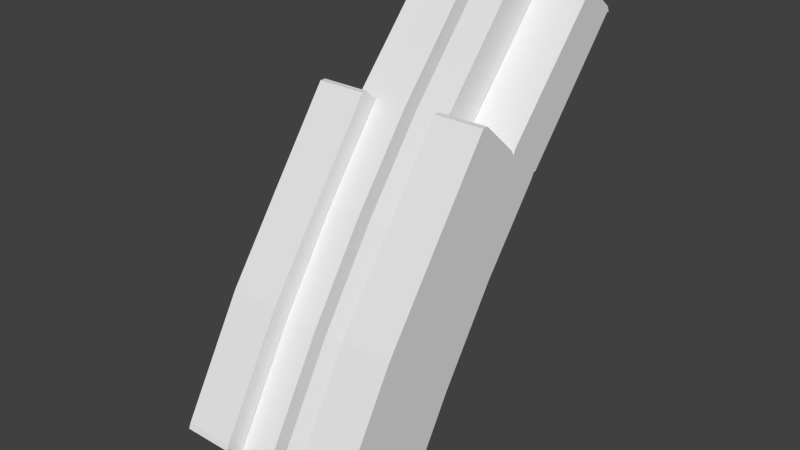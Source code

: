 # Source: neck.001.blend  (saved by Blender 2.80.75; exported with 4.5.12 LTS)
import bpy
from mathutils import Matrix  # noqa: F401  (used for matrix-valued properties, if any)

bpy.ops.wm.read_factory_settings(use_empty=True)
scene = bpy.context.scene
scene.name = 'Scene'

# ---- collections
col_collection_1 = bpy.data.collections.new('Collection 1'); scene.collection.children.link(col_collection_1)

# ---- world
world_world = bpy.data.worlds.new('World'); scene.world = world_world
world_world.color = (0.05088, 0.05088, 0.05088)
world_world.use_sun_shadow = False
world_world.sun_shadow_jitter_overblur = 0.0
world_world.cycles.sampling_method = 'MANUAL'
world_world.cycles.sample_map_resolution = 256

# ---- meshes
me_neck_001 = bpy.data.meshes.new('neck.001')
me_neck_001.from_pydata([(-0.94, 140.8, 5.472), (-1.716, 140.8, 5.472), (-1.716, 138.7, 7.366), (-0.94, 138.7, 7.366), (-0.94, 134.3, 11.58), (-0.94, 136.3, 10.41), (-1.716, 136.3, 10.41), (-1.716, 134.3, 11.58), (-0.94, 139.3, 8.248), (-0.94, 139.3, 8.196), (-1.716, 139.3, 8.196), (-1.716, 139.3, 8.248), (-1.786, 140.8, 5.425), (-1.786, 140.3, 4.907), (-1.786, 138.2, 6.802), (-1.786, 138.6, 7.32), (-1.786, 138.5, 7.42), (-1.786, 138.6, 7.369), (-1.786, 138.1, 6.851), (-1.786, 138.1, 6.902), (-1.786, 133.5, 10.75), (-1.786, 135.5, 9.577), (-1.786, 135.1, 9.06), (-1.786, 133.1, 10.23), (-0.94, 133.5, 10.79), (-1.716, 133.5, 10.79), (-1.716, 133.0, 10.28), (-0.94, 133.0, 10.28), (-0.2526, 133.1, 10.23), (-0.2526, 134.0, 11.28), (-0.2526, 133.9, 11.32), (-0.2526, 133.0, 10.27), (-0.2526, 136.6, 7.985), (-0.2526, 137.6, 9.034), (-0.2526, 136.0, 10.1), (-0.2526, 135.1, 9.055), (-0.2526, 141.2, 5.962), (-0.2526, 139.1, 7.895), (-0.2526, 138.1, 6.846), (-0.2526, 140.3, 4.913), (-1.716, 140.8, 5.376), (-0.94, 140.8, 5.376), (-0.94, 140.4, 4.858), (-1.716, 140.4, 4.858), (-1.716, 139.3, 8.137), (-0.94, 139.3, 8.137), (-0.94, 138.7, 7.475), (-1.716, 138.7, 7.475), (-1.786, 139.2, 8.188), (-1.786, 139.3, 8.137), (-1.786, 138.7, 7.475), (-1.786, 138.6, 7.526), (-1.786, 134.2, 11.52), (-1.786, 136.2, 10.35), (-1.786, 135.6, 9.683), (-1.786, 133.6, 10.86), (-0.94, 134.2, 11.56), (-1.716, 134.2, 11.56), (-1.716, 133.6, 10.9), (-0.94, 133.6, 10.9), (-0.8703, 133.6, 10.86), (-0.8703, 134.2, 11.52), (-0.8703, 134.2, 11.56), (-0.8703, 133.6, 10.9), (-0.8703, 137.2, 8.613), (-0.8703, 137.8, 9.276), (-0.8703, 136.2, 10.35), (-0.8703, 135.6, 9.683), (-0.94, 137.8, 9.335), (-1.716, 137.8, 9.335), (-1.786, 137.1, 8.507), (-1.786, 136.6, 7.99), (-1.786, 137.8, 9.276), (-1.786, 137.2, 8.613), (-0.8703, 138.6, 7.526), (-0.8703, 139.2, 8.188), (-0.8241, 133.0, 10.19), (-0.8241, 135.0, 9.013), (-0.292, 135.0, 9.013), (-0.292, 133.0, 10.19), (-0.8241, 136.6, 7.943), (-0.292, 136.6, 7.943), (-0.8241, 140.3, 4.872), (-0.8241, 140.3, 4.812), (-0.292, 140.3, 4.812), (-0.292, 140.3, 4.872), (-0.8241, 134.0, 11.32), (-0.8241, 134.0, 11.36), (-0.292, 134.0, 11.36), (-0.292, 134.0, 11.32), (-0.8241, 137.6, 9.075), (-0.8241, 136.0, 10.15), (-0.292, 136.0, 10.15), (-0.292, 137.6, 9.075), (-0.8241, 141.3, 6.004), (-0.8241, 139.1, 7.937), (-0.292, 139.1, 7.937), (-0.292, 141.3, 6.004), (-0.8241, 140.4, 4.853), (-0.8241, 141.3, 5.902), (-0.292, 141.3, 5.902), (-0.292, 140.4, 4.853), (-0.8241, 133.9, 11.32), (-0.8241, 133.0, 10.27), (-0.292, 133.0, 10.27), (-0.292, 133.9, 11.32), (-0.8241, 138.1, 6.805), (-0.292, 138.1, 6.805), (-0.8636, 138.1, 6.846), (-0.8636, 136.6, 7.985), (-0.8636, 137.6, 9.034), (-0.8636, 139.1, 7.895), (-0.8636, 133.1, 10.23), (-0.8636, 133.0, 10.27), (-0.8636, 133.9, 11.32), (-0.8636, 134.0, 11.28), (-0.8636, 136.0, 10.1), (-0.8636, 135.1, 9.055), (-0.8636, 141.2, 5.962), (-0.8636, 140.3, 4.913), (-0.94, 133.0, 10.19), (-0.94, 133.0, 10.23), (-1.716, 133.0, 10.23), (-1.716, 133.0, 10.19), (-0.94, 138.0, 6.856), (-0.94, 136.6, 7.943), (-1.716, 136.6, 7.943), (-1.716, 138.0, 6.856), (-0.94, 138.1, 6.755), (-1.716, 138.1, 6.755), (-1.716, 140.3, 4.861), (-0.94, 140.3, 4.861), (-0.94, 135.0, 9.013), (-1.716, 135.0, 9.013), (-0.8703, 136.6, 7.99), (-0.8703, 137.1, 8.507), (-0.8703, 135.5, 9.577), (-0.8703, 135.1, 9.06), (-0.8703, 138.6, 7.32), (-0.8703, 138.2, 6.802), (-0.8703, 140.3, 4.907), (-0.8703, 140.8, 5.425), (-0.8703, 133.5, 10.79), (-0.8703, 133.0, 10.28), (-0.8703, 133.1, 10.23), (-0.8703, 133.5, 10.75), (-0.8703, 138.1, 6.902), (-0.8703, 138.5, 7.42), (-0.94, 134.2, 11.62), (-1.716, 134.2, 11.62), (-1.786, 133.5, 10.79), (-1.786, 133.0, 10.28), (-1.786, 134.2, 11.56), (-1.786, 133.6, 10.9), (-0.8703, 138.7, 7.475), (-0.8703, 139.3, 8.137), (-0.94, 138.1, 6.805), (-1.716, 138.1, 6.805), (-0.8703, 138.1, 6.851), (-0.8703, 138.6, 7.369), (-0.8703, 140.8, 5.472), (-0.8703, 138.7, 7.366), (-1.786, 138.7, 7.366), (-1.786, 140.8, 5.472), (-0.8703, 134.3, 11.58), (-0.8703, 136.3, 10.41), (-1.786, 136.3, 10.41), (-1.786, 134.3, 11.58), (-0.8703, 139.3, 8.248), (-0.8703, 139.3, 8.196), (-1.786, 139.3, 8.196), (-1.786, 139.3, 8.248), (-1.786, 140.8, 5.376), (-1.786, 140.4, 4.858), (-0.8703, 140.4, 4.858), (-0.8703, 140.8, 5.376), (-0.8703, 137.8, 9.335), (-1.786, 137.8, 9.335), (-0.8703, 133.0, 10.19), (-0.8703, 133.0, 10.23), (-1.786, 133.0, 10.23), (-1.786, 133.0, 10.19), (-0.8703, 138.0, 6.856), (-0.8703, 136.6, 7.943), (-1.786, 136.6, 7.943), (-1.786, 138.0, 6.856), (-0.8703, 138.1, 6.755), (-0.8703, 140.3, 4.861), (-1.786, 140.3, 4.861), (-1.786, 138.1, 6.755), (-0.8703, 135.0, 9.013), (-1.786, 135.0, 9.013), (-0.8703, 134.2, 11.62), (-1.786, 134.2, 11.62), (-0.8703, 138.1, 6.805), (-1.786, 138.1, 6.805), (-0.94, 138.6, 7.415), (-1.716, 138.6, 7.415), (-1.786, 138.6, 7.415), (-1.786, 138.6, 7.467), (-1.786, 135.6, 9.624), (-1.786, 133.6, 10.8), (-1.716, 133.5, 10.84), (-0.94, 133.5, 10.84), (-0.8703, 133.5, 10.84), (-0.8703, 133.6, 10.8), (-0.8703, 135.6, 9.624), (-0.8703, 137.1, 8.554), (-1.786, 137.1, 8.554), (-0.8703, 138.6, 7.467), (-1.786, 133.5, 10.84), (-0.8703, 138.6, 7.415), (-1.716, 140.9, 5.422), (-0.94, 140.9, 5.422), (-0.94, 140.3, 4.812), (-1.716, 140.3, 4.812), (-1.786, 140.9, 5.422), (-1.786, 140.3, 4.812), (-0.8703, 140.3, 4.812), (-0.8703, 140.9, 5.422), (-0.2526, 141.3, 5.902), (-0.2526, 140.4, 4.853), (-0.8241, 141.3, 5.944), (-0.292, 141.3, 5.944), (-0.8636, 140.4, 4.853), (-0.8636, 141.3, 5.902), (-0.8241, 133.0, 10.23), (-0.292, 133.0, 10.23), (-0.2526, 134.0, 11.32), (-0.2526, 134.0, 11.36), (-0.2526, 133.0, 10.23), (-0.2526, 133.0, 10.19), (-0.2526, 137.6, 9.075), (-0.2526, 136.0, 10.15), (-0.2526, 135.0, 9.013), (-0.2526, 136.6, 7.943), (-0.2526, 141.3, 6.004), (-0.2526, 139.1, 7.937), (-0.2526, 138.1, 6.805), (-0.2526, 140.3, 4.872), (-0.8636, 138.1, 6.805), (-0.8636, 136.6, 7.943), (-0.8636, 137.6, 9.075), (-0.8636, 139.1, 7.937), (-0.8636, 133.0, 10.19), (-0.8636, 133.0, 10.23), (-0.8636, 134.0, 11.36), (-0.8636, 134.0, 11.32), (-0.8636, 136.0, 10.15), (-0.8636, 135.0, 9.013), (-0.8636, 141.3, 6.004), (-0.8636, 140.3, 4.872), (-0.2526, 141.3, 5.944), (-0.2526, 140.3, 4.812), (-0.8636, 140.3, 4.812), (-0.8636, 141.3, 5.944), (0.6646, 140.8, 5.472), (0.6646, 138.7, 7.366), (1.44, 138.7, 7.366), (1.44, 140.8, 5.472), (0.6646, 134.3, 11.58), (1.44, 134.3, 11.58), (1.44, 136.3, 10.41), (0.6646, 136.3, 10.41), (0.6646, 139.3, 8.248), (1.44, 139.3, 8.248), (1.44, 139.3, 8.196), (0.6646, 139.3, 8.196), (1.51, 140.8, 5.425), (1.51, 138.6, 7.32), (1.51, 138.2, 6.802), (1.51, 140.3, 4.907), (1.51, 138.5, 7.42), (1.51, 138.1, 6.902), (1.51, 138.1, 6.851), (1.51, 138.6, 7.369), (1.51, 133.5, 10.75), (1.51, 133.1, 10.23), (1.51, 135.1, 9.06), (1.51, 135.5, 9.577), (0.6646, 133.5, 10.79), (0.6646, 133.0, 10.28), (1.44, 133.0, 10.28), (1.44, 133.5, 10.79), (-0.02279, 133.1, 10.23), (-0.02279, 133.0, 10.27), (-0.02279, 133.9, 11.32), (-0.02279, 134.0, 11.28), (-0.02279, 136.6, 7.985), (-0.02279, 135.1, 9.055), (-0.02279, 136.0, 10.1), (-0.02279, 137.6, 9.034), (-0.02279, 141.2, 5.962), (-0.02279, 140.3, 4.913), (-0.02279, 138.1, 6.846), (-0.02279, 139.1, 7.895), (1.44, 140.8, 5.376), (1.44, 140.4, 4.858), (0.6646, 140.4, 4.858), (0.6646, 140.8, 5.376), (1.44, 139.3, 8.137), (1.44, 138.7, 7.475), (0.6646, 138.7, 7.475), (0.6646, 139.3, 8.137), (1.51, 139.2, 8.188), (1.51, 138.6, 7.526), (1.51, 138.7, 7.475), (1.51, 139.3, 8.137), (1.51, 134.2, 11.52), (1.51, 133.6, 10.86), (1.51, 135.6, 9.683), (1.51, 136.2, 10.35), (0.6646, 134.2, 11.56), (0.6646, 133.6, 10.9), (1.44, 133.6, 10.9), (1.44, 134.2, 11.56), (0.5949, 133.6, 10.86), (0.5949, 133.6, 10.9), (0.5949, 134.2, 11.56), (0.5949, 134.2, 11.52), (0.5949, 137.2, 8.613), (0.5949, 135.6, 9.683), (0.5949, 136.2, 10.35), (0.5949, 137.8, 9.276), (1.44, 137.8, 9.335), (0.6646, 137.8, 9.335), (1.51, 136.6, 7.99), (1.51, 137.1, 8.507), (1.51, 137.2, 8.613), (1.51, 137.8, 9.276), (0.5949, 138.6, 7.526), (0.5949, 139.2, 8.188), (0.5488, 133.0, 10.19), (0.01665, 133.0, 10.19), (0.01665, 135.0, 9.013), (0.5488, 135.0, 9.013), (0.01665, 136.6, 7.943), (0.5488, 136.6, 7.943), (0.5488, 140.3, 4.872), (0.01665, 140.3, 4.872), (0.01665, 140.3, 4.812), (0.5488, 140.3, 4.812), (0.5488, 134.0, 11.32), (0.01665, 134.0, 11.32), (0.01665, 134.0, 11.36), (0.5488, 134.0, 11.36), (0.5488, 137.6, 9.075), (0.01665, 137.6, 9.075), (0.01665, 136.0, 10.15), (0.5488, 136.0, 10.15), (0.5488, 141.3, 6.004), (0.01665, 141.3, 6.004), (0.01665, 139.1, 7.937), (0.5488, 139.1, 7.937), (0.5488, 140.4, 4.853), (0.01665, 140.4, 4.853), (0.01665, 141.3, 5.902), (0.5488, 141.3, 5.902), (0.5488, 133.9, 11.32), (0.01665, 133.9, 11.32), (0.01665, 133.0, 10.27), (0.5488, 133.0, 10.27), (0.01665, 138.1, 6.805), (0.5488, 138.1, 6.805), (0.5882, 138.1, 6.846), (0.5882, 139.1, 7.895), (0.5882, 137.6, 9.034), (0.5882, 136.6, 7.985), (0.5882, 133.1, 10.23), (0.5882, 134.0, 11.28), (0.5882, 133.9, 11.32), (0.5882, 133.0, 10.27), (0.5882, 136.0, 10.1), (0.5882, 135.1, 9.055), (0.5882, 140.3, 4.913), (0.5882, 141.2, 5.962), (0.6646, 133.0, 10.19), (1.44, 133.0, 10.19), (1.44, 133.0, 10.23), (0.6646, 133.0, 10.23), (0.6646, 138.0, 6.856), (1.44, 138.0, 6.856), (1.44, 136.6, 7.943), (0.6646, 136.6, 7.943), (0.6646, 138.1, 6.755), (0.6646, 140.3, 4.861), (1.44, 140.3, 4.861), (1.44, 138.1, 6.755), (1.44, 135.0, 9.013), (0.6646, 135.0, 9.013), (0.5949, 136.6, 7.99), (0.5949, 135.1, 9.06), (0.5949, 135.5, 9.577), (0.5949, 137.1, 8.507), (0.5949, 138.6, 7.32), (0.5949, 140.8, 5.425), (0.5949, 140.3, 4.907), (0.5949, 138.2, 6.802), (0.5949, 133.5, 10.79), (0.5949, 133.5, 10.75), (0.5949, 133.1, 10.23), (0.5949, 133.0, 10.28), (0.5949, 138.5, 7.42), (0.5949, 138.1, 6.902), (0.6646, 134.2, 11.62), (1.44, 134.2, 11.62), (1.51, 133.5, 10.79), (1.51, 133.0, 10.28), (1.51, 134.2, 11.56), (1.51, 133.6, 10.9), (0.5949, 138.7, 7.475), (0.5949, 139.3, 8.137), (0.6646, 138.1, 6.805), (1.44, 138.1, 6.805), (0.5949, 138.1, 6.851), (0.5949, 138.6, 7.369), (0.5949, 140.8, 5.472), (0.5949, 138.7, 7.366), (1.51, 138.7, 7.366), (1.51, 140.8, 5.472), (0.5949, 134.3, 11.58), (0.5949, 136.3, 10.41), (1.51, 136.3, 10.41), (1.51, 134.3, 11.58), (0.5949, 139.3, 8.248), (0.5949, 139.3, 8.196), (1.51, 139.3, 8.196), (1.51, 139.3, 8.248), (1.51, 140.8, 5.376), (1.51, 140.4, 4.858), (0.5949, 140.4, 4.858), (0.5949, 140.8, 5.376), (0.5949, 137.8, 9.335), (1.51, 137.8, 9.335), (0.5949, 133.0, 10.19), (0.5949, 133.0, 10.23), (1.51, 133.0, 10.23), (1.51, 133.0, 10.19), (0.5949, 138.0, 6.856), (0.5949, 136.6, 7.943), (1.51, 136.6, 7.943), (1.51, 138.0, 6.856), (0.5949, 138.1, 6.755), (0.5949, 140.3, 4.861), (1.51, 140.3, 4.861), (1.51, 138.1, 6.755), (0.5949, 135.0, 9.013), (1.51, 135.0, 9.013), (0.5949, 134.2, 11.62), (1.51, 134.2, 11.62), (0.5949, 138.1, 6.805), (1.51, 138.1, 6.805), (0.6646, 138.6, 7.415), (1.44, 138.6, 7.415), (1.51, 138.6, 7.415), (1.51, 138.6, 7.467), (1.51, 135.6, 9.624), (1.51, 133.6, 10.8), (1.44, 133.5, 10.84), (0.6646, 133.5, 10.84), (0.5949, 133.6, 10.8), (0.5949, 133.5, 10.84), (0.5949, 137.1, 8.554), (0.5949, 135.6, 9.624), (1.51, 137.1, 8.554), (0.5949, 138.6, 7.467), (1.51, 133.5, 10.84), (0.5949, 138.6, 7.415), (1.44, 140.9, 5.422), (0.6646, 140.9, 5.422), (0.6646, 140.3, 4.812), (1.44, 140.3, 4.812), (1.51, 140.9, 5.422), (1.51, 140.3, 4.812), (0.5949, 140.3, 4.812), (0.5949, 140.9, 5.422), (-0.02279, 141.3, 5.902), (-0.02279, 140.4, 4.853), (0.5488, 141.3, 5.944), (0.01665, 141.3, 5.944), (0.5882, 140.4, 4.853), (0.5882, 141.3, 5.902), (0.5488, 133.0, 10.23), (0.01665, 133.0, 10.23), (-0.02279, 134.0, 11.36), (-0.02279, 134.0, 11.32), (-0.02279, 133.0, 10.19), (-0.02279, 133.0, 10.23), (-0.02279, 136.0, 10.15), (-0.02279, 137.6, 9.075), (-0.02279, 136.6, 7.943), (-0.02279, 135.0, 9.013), (-0.02279, 141.3, 6.004), (-0.02279, 139.1, 7.937), (-0.02279, 138.1, 6.805), (-0.02279, 140.3, 4.872), (0.5882, 138.1, 6.805), (0.5882, 136.6, 7.943), (0.5882, 137.6, 9.075), (0.5882, 139.1, 7.937), (0.5882, 133.0, 10.19), (0.5882, 133.0, 10.23), (0.5882, 134.0, 11.36), (0.5882, 134.0, 11.32), (0.5882, 136.0, 10.15), (0.5882, 135.0, 9.013), (0.5882, 141.3, 6.004), (0.5882, 140.3, 4.872), (-0.02279, 141.3, 5.944), (-0.02279, 140.3, 4.812), (0.5882, 140.3, 4.812), (0.5882, 141.3, 5.944)], [], [(0, 1, 2, 3), (4, 5, 6, 7), (8, 9, 10, 11), (12, 13, 14, 15), (16, 17, 18, 19), (20, 21, 22, 23), (24, 25, 26, 27), (28, 29, 30, 31), (32, 33, 34, 35), (36, 37, 38, 39), (40, 41, 42, 43), (44, 45, 46, 47), (48, 49, 50, 51), (52, 53, 54, 55), (56, 57, 58, 59), (60, 61, 62, 63), (64, 65, 66, 67), (5, 68, 69, 6), (21, 70, 71, 22), (38, 37, 33, 32), (53, 72, 73, 54), (74, 75, 65, 64), (76, 77, 78, 79), (77, 80, 81, 78), (82, 83, 84, 85), (86, 87, 88, 89), (90, 91, 92, 93), (94, 95, 96, 97), (98, 99, 100, 101), (102, 103, 104, 105), (80, 106, 107, 81), (95, 90, 93, 96), (108, 109, 110, 111), (112, 113, 114, 115), (116, 110, 109, 117), (111, 118, 119, 108), (120, 121, 122, 123), (124, 125, 126, 127), (128, 129, 130, 131), (125, 132, 133, 126), (134, 135, 136, 137), (138, 139, 140, 141), (142, 143, 144, 145), (135, 134, 146, 147), (148, 4, 7, 149), (150, 20, 23, 151), (152, 52, 55, 153), (67, 66, 61, 60), (132, 120, 123, 133), (137, 136, 145, 144), (68, 8, 11, 69), (70, 16, 19, 71), (72, 48, 51, 73), (154, 155, 75, 74), (156, 124, 127, 157), (158, 159, 147, 146), (160, 0, 3, 161), (162, 2, 1, 163), (164, 165, 5, 4), (166, 167, 7, 6), (168, 169, 9, 8), (170, 171, 11, 10), (142, 24, 27, 143), (151, 26, 25, 150), (172, 40, 43, 173), (174, 42, 41, 175), (49, 44, 47, 50), (154, 46, 45, 155), (62, 56, 59, 63), (153, 58, 57, 152), (165, 176, 68, 5), (177, 166, 6, 69), (178, 179, 121, 120), (180, 181, 123, 122), (182, 183, 125, 124), (184, 185, 127, 126), (186, 128, 131, 187), (188, 130, 129, 189), (183, 190, 132, 125), (191, 184, 126, 133), (192, 164, 4, 148), (167, 193, 149, 7), (190, 178, 120, 132), (181, 191, 133, 123), (176, 168, 8, 68), (171, 177, 69, 11), (194, 182, 124, 156), (185, 195, 157, 127), (10, 9, 45, 44), (196, 197, 47, 46), (171, 170, 49, 48), (198, 199, 51, 50), (167, 166, 53, 52), (200, 201, 55, 54), (148, 149, 57, 56), (202, 203, 59, 58), (61, 164, 192, 62), (63, 204, 205, 60), (65, 176, 165, 66), (67, 206, 207, 64), (166, 177, 72, 53), (208, 200, 54, 73), (75, 168, 176, 65), (64, 207, 209, 74), (193, 167, 52, 152), (201, 210, 153, 55), (66, 165, 164, 61), (60, 205, 206, 67), (177, 171, 48, 72), (199, 208, 73, 51), (155, 169, 168, 75), (74, 209, 211, 154), (170, 10, 44, 49), (197, 198, 50, 47), (211, 196, 46, 154), (9, 169, 155, 45), (192, 148, 56, 62), (203, 204, 63, 59), (210, 202, 58, 153), (149, 193, 152, 57), (163, 12, 15, 162), (189, 14, 13, 188), (199, 198, 17, 16), (195, 185, 19, 18), (201, 200, 21, 20), (191, 181, 23, 22), (203, 202, 25, 24), (122, 121, 27, 26), (212, 213, 41, 40), (214, 215, 43, 42), (200, 208, 70, 21), (184, 191, 22, 71), (135, 207, 206, 136), (137, 190, 183, 134), (161, 138, 141, 160), (187, 140, 139, 186), (143, 179, 178, 144), (145, 205, 204, 142), (134, 183, 182, 146), (147, 209, 207, 135), (210, 201, 20, 150), (181, 180, 151, 23), (136, 206, 205, 145), (144, 178, 190, 137), (208, 199, 16, 70), (185, 184, 71, 19), (159, 211, 209, 147), (146, 182, 194, 158), (204, 203, 24, 142), (121, 179, 143, 27), (180, 122, 26, 151), (202, 210, 150, 25), (216, 212, 40, 172), (215, 217, 173, 43), (218, 214, 42, 174), (213, 219, 175, 41), (213, 212, 1, 0), (197, 196, 3, 2), (172, 173, 13, 12), (18, 17, 15, 14), (156, 157, 129, 128), (215, 214, 131, 130), (159, 158, 139, 138), (174, 175, 141, 140), (219, 213, 0, 160), (196, 211, 161, 3), (198, 197, 2, 162), (212, 216, 163, 1), (194, 156, 128, 186), (214, 218, 187, 131), (217, 215, 130, 188), (157, 195, 189, 129), (216, 172, 12, 163), (17, 198, 162, 15), (195, 18, 14, 189), (173, 217, 188, 13), (211, 159, 138, 161), (175, 219, 160, 141), (218, 174, 140, 187), (158, 194, 186, 139), (220, 36, 39, 221), (106, 82, 85, 107), (222, 94, 97, 223), (224, 119, 118, 225), (35, 34, 29, 28), (226, 76, 79, 227), (91, 86, 89, 92), (117, 112, 115, 116), (29, 228, 229, 30), (31, 230, 231, 28), (33, 232, 233, 34), (35, 234, 235, 32), (236, 237, 37, 36), (238, 239, 39, 38), (237, 232, 33, 37), (235, 238, 38, 32), (83, 98, 101, 84), (223, 100, 99, 222), (87, 102, 105, 88), (227, 104, 103, 226), (240, 241, 109, 108), (242, 243, 111, 110), (244, 245, 113, 112), (246, 247, 115, 114), (248, 242, 110, 116), (241, 249, 117, 109), (243, 250, 118, 111), (251, 240, 108, 119), (252, 236, 36, 220), (239, 253, 221, 39), (254, 251, 119, 224), (250, 255, 225, 118), (34, 233, 228, 29), (28, 231, 234, 35), (249, 244, 112, 117), (247, 248, 116, 115), (244, 249, 77, 76), (234, 231, 79, 78), (249, 241, 80, 77), (235, 234, 78, 81), (251, 254, 83, 82), (253, 239, 85, 84), (247, 246, 87, 86), (229, 228, 89, 88), (242, 248, 91, 90), (233, 232, 93, 92), (250, 243, 95, 94), (237, 236, 97, 96), (224, 225, 99, 98), (220, 221, 101, 100), (114, 113, 103, 102), (31, 30, 105, 104), (241, 240, 106, 80), (238, 235, 81, 107), (243, 242, 90, 95), (232, 237, 96, 93), (240, 251, 82, 106), (239, 238, 107, 85), (255, 250, 94, 222), (236, 252, 223, 97), (245, 244, 76, 226), (231, 230, 227, 79), (248, 247, 86, 91), (228, 233, 92, 89), (254, 224, 98, 83), (221, 253, 84, 101), (252, 220, 100, 223), (225, 255, 222, 99), (246, 114, 102, 87), (30, 229, 88, 105), (230, 31, 104, 227), (113, 245, 226, 103), (256, 257, 258, 259), (260, 261, 262, 263), (264, 265, 266, 267), (268, 269, 270, 271), (272, 273, 274, 275), (276, 277, 278, 279), (280, 281, 282, 283), (284, 285, 286, 287), (288, 289, 290, 291), (292, 293, 294, 295), (296, 297, 298, 299), (300, 301, 302, 303), (304, 305, 306, 307), (308, 309, 310, 311), (312, 313, 314, 315), (316, 317, 318, 319), (320, 321, 322, 323), (263, 262, 324, 325), (279, 278, 326, 327), (294, 288, 291, 295), (311, 310, 328, 329), (330, 320, 323, 331), (332, 333, 334, 335), (335, 334, 336, 337), (338, 339, 340, 341), (342, 343, 344, 345), (346, 347, 348, 349), (350, 351, 352, 353), (354, 355, 356, 357), (358, 359, 360, 361), (337, 336, 362, 363), (353, 352, 347, 346), (364, 365, 366, 367), (368, 369, 370, 371), (372, 373, 367, 366), (365, 364, 374, 375), (376, 377, 378, 379), (380, 381, 382, 383), (384, 385, 386, 387), (383, 382, 388, 389), (390, 391, 392, 393), (394, 395, 396, 397), (398, 399, 400, 401), (393, 402, 403, 390), (404, 405, 261, 260), (406, 407, 277, 276), (408, 409, 309, 308), (321, 316, 319, 322), (389, 388, 377, 376), (391, 400, 399, 392), (325, 324, 265, 264), (327, 326, 273, 272), (329, 328, 305, 304), (410, 330, 331, 411), (412, 413, 381, 380), (414, 403, 402, 415), (416, 417, 257, 256), (418, 419, 259, 258), (420, 260, 263, 421), (422, 262, 261, 423), (424, 264, 267, 425), (426, 266, 265, 427), (398, 401, 281, 280), (407, 406, 283, 282), (428, 429, 297, 296), (430, 431, 299, 298), (307, 306, 301, 300), (410, 411, 303, 302), (318, 317, 313, 312), (409, 408, 315, 314), (421, 263, 325, 432), (433, 324, 262, 422), (434, 376, 379, 435), (436, 378, 377, 437), (438, 380, 383, 439), (440, 382, 381, 441), (442, 443, 385, 384), (444, 445, 387, 386), (439, 383, 389, 446), (447, 388, 382, 440), (448, 404, 260, 420), (423, 261, 405, 449), (446, 389, 376, 434), (437, 377, 388, 447), (432, 325, 264, 424), (427, 265, 324, 433), (450, 412, 380, 438), (441, 381, 413, 451), (266, 300, 303, 267), (452, 302, 301, 453), (427, 304, 307, 426), (454, 306, 305, 455), (423, 308, 311, 422), (456, 310, 309, 457), (404, 312, 315, 405), (458, 314, 313, 459), (319, 318, 448, 420), (317, 316, 460, 461), (323, 322, 421, 432), (321, 320, 462, 463), (422, 311, 329, 433), (464, 328, 310, 456), (331, 323, 432, 424), (320, 330, 465, 462), (449, 408, 308, 423), (457, 309, 409, 466), (322, 319, 420, 421), (316, 321, 463, 460), (433, 329, 304, 427), (455, 305, 328, 464), (411, 331, 424, 425), (330, 410, 467, 465), (426, 307, 300, 266), (453, 301, 306, 454), (467, 410, 302, 452), (267, 303, 411, 425), (448, 318, 312, 404), (459, 313, 317, 461), (466, 409, 314, 458), (405, 315, 408, 449), (419, 418, 269, 268), (445, 444, 271, 270), (455, 272, 275, 454), (451, 274, 273, 441), (457, 276, 279, 456), (447, 278, 277, 437), (459, 280, 283, 458), (378, 282, 281, 379), (468, 296, 299, 469), (470, 298, 297, 471), (456, 279, 327, 464), (440, 326, 278, 447), (393, 392, 463, 462), (391, 390, 439, 446), (417, 416, 395, 394), (443, 442, 397, 396), (401, 400, 434, 435), (399, 398, 461, 460), (390, 403, 438, 439), (402, 393, 462, 465), (466, 406, 276, 457), (437, 277, 407, 436), (392, 399, 460, 463), (400, 391, 446, 434), (464, 327, 272, 455), (441, 273, 326, 440), (415, 402, 465, 467), (403, 414, 450, 438), (461, 398, 280, 459), (379, 281, 401, 435), (436, 407, 282, 378), (458, 283, 406, 466), (472, 428, 296, 468), (471, 297, 429, 473), (474, 430, 298, 470), (469, 299, 431, 475), (469, 256, 259, 468), (453, 258, 257, 452), (428, 268, 271, 429), (274, 270, 269, 275), (412, 384, 387, 413), (471, 386, 385, 470), (415, 394, 397, 414), (430, 396, 395, 431), (475, 416, 256, 469), (452, 257, 417, 467), (454, 418, 258, 453), (468, 259, 419, 472), (450, 442, 384, 412), (470, 385, 443, 474), (473, 444, 386, 471), (413, 387, 445, 451), (472, 419, 268, 428), (275, 269, 418, 454), (451, 445, 270, 274), (429, 271, 444, 473), (467, 417, 394, 415), (431, 395, 416, 475), (474, 443, 396, 430), (414, 397, 442, 450), (476, 477, 293, 292), (363, 362, 339, 338), (478, 479, 351, 350), (480, 481, 375, 374), (289, 284, 287, 290), (482, 483, 333, 332), (349, 348, 343, 342), (373, 372, 369, 368), (287, 286, 484, 485), (285, 284, 486, 487), (291, 290, 488, 489), (289, 288, 490, 491), (492, 292, 295, 493), (494, 294, 293, 495), (493, 295, 291, 489), (490, 288, 294, 494), (341, 340, 355, 354), (479, 478, 357, 356), (345, 344, 359, 358), (483, 482, 361, 360), (496, 364, 367, 497), (498, 366, 365, 499), (500, 368, 371, 501), (502, 370, 369, 503), (504, 372, 366, 498), (497, 367, 373, 505), (499, 365, 375, 506), (507, 374, 364, 496), (508, 476, 292, 492), (495, 293, 477, 509), (510, 480, 374, 507), (506, 375, 481, 511), (290, 287, 485, 488), (284, 289, 491, 486), (505, 373, 368, 500), (503, 369, 372, 504), (500, 332, 335, 505), (491, 334, 333, 486), (505, 335, 337, 497), (490, 336, 334, 491), (507, 338, 341, 510), (509, 340, 339, 495), (503, 342, 345, 502), (484, 344, 343, 485), (498, 346, 349, 504), (488, 348, 347, 489), (506, 350, 353, 499), (493, 352, 351, 492), (480, 354, 357, 481), (476, 356, 355, 477), (370, 358, 361, 371), (285, 360, 359, 286), (497, 337, 363, 496), (494, 362, 336, 490), (499, 353, 346, 498), (489, 347, 352, 493), (496, 363, 338, 507), (495, 339, 362, 494), (511, 478, 350, 506), (492, 351, 479, 508), (501, 482, 332, 500), (486, 333, 483, 487), (504, 349, 342, 503), (485, 343, 348, 488), (510, 341, 354, 480), (477, 355, 340, 509), (508, 479, 356, 476), (481, 357, 478, 511), (502, 345, 358, 370), (286, 359, 344, 484), (487, 483, 360, 285), (371, 361, 482, 501)])
_uv = me_neck_001.uv_layers.new(name='UVMap')
_uv.uv.foreach_set('vector', [0.5, 1.0, 0.5, 1.0, 0.5, 1.0, 0.5, 1.0, 0.5, 1.0, 0.5, 1.0, 0.5, 1.0, 0.5, 1.0, 0.5, 1.0, 0.5, 1.0, 0.5, 1.0, 0.5, 1.0, 0.5, 1.0, 0.5, 1.0, 0.5, 1.0, 0.5, 1.0, 0.5, 1.0, 0.5, 1.0, 0.5, 1.0, 0.5, 1.0, 0.5, 1.0, 0.5, 1.0, 0.5, 1.0, 0.5, 1.0, 0.5, 1.0, 0.5, 1.0, 0.5, 1.0, 0.5, 1.0, 0.5, 1.0, 0.5, 1.0, 0.5, 1.0, 0.5, 1.0, 0.5, 1.0, 0.5, 1.0, 0.5, 1.0, 0.5, 1.0, 0.5, 1.0, 0.5, 1.0, 0.5, 1.0, 0.5, 1.0, 0.5, 1.0, 0.5, 1.0, 0.5, 1.0, 0.5, 1.0, 0.5, 1.0, 0.5, 1.0, 0.5, 1.0, 0.5, 1.0, 0.5, 1.0, 0.5, 1.0, 0.5, 1.0, 0.5, 1.0, 0.5, 1.0, 0.5, 1.0, 0.5, 1.0, 0.5, 1.0, 0.5, 1.0, 0.5, 1.0, 0.5, 1.0, 0.5, 1.0, 0.5, 1.0, 0.5, 1.0, 0.5, 1.0, 0.5, 1.0, 0.5, 1.0, 0.5, 1.0, 0.5, 1.0, 0.5, 1.0, 0.5, 1.0, 0.5, 1.0, 0.5, 1.0, 0.5, 1.0, 0.5, 1.0, 0.5, 1.0, 0.5, 1.0, 0.5, 1.0, 0.5, 1.0, 0.5, 1.0, 0.5, 1.0, 0.5, 1.0, 0.5, 1.0, 0.5, 1.0, 0.5, 1.0, 0.5, 1.0, 0.5, 1.0, 0.5, 1.0, 0.5, 1.0, 0.5, 1.0, 0.5, 1.0, 0.5, 1.0, 0.5, 1.0, 0.5, 1.0, 0.5, 1.0, 0.5, 1.0, 0.5, 1.0, 0.5, 1.0, 0.5, 1.0, 0.5, 1.0, 0.5, 1.0, 0.5, 1.0, 0.5, 1.0, 0.5, 1.0, 0.5, 1.0, 0.5, 1.0, 0.5, 1.0, 0.5, 1.0, 0.5, 1.0, 0.5, 1.0, 0.5, 1.0, 0.5, 1.0, 0.5, 1.0, 0.5, 1.0, 0.5, 1.0, 0.5, 1.0, 0.5, 1.0, 0.5, 1.0, 0.5, 1.0, 0.5, 1.0, 0.5, 1.0, 0.5, 1.0, 0.5, 1.0, 0.5, 1.0, 0.5, 1.0, 0.5, 1.0, 0.5, 1.0, 0.5, 1.0, 0.5, 1.0, 0.5, 1.0, 0.5, 1.0, 0.5, 1.0, 0.5, 1.0, 0.5, 1.0, 0.5, 1.0, 0.5, 1.0, 0.5, 1.0, 0.5, 1.0, 0.5, 1.0, 0.5, 1.0, 0.5, 1.0, 0.5, 1.0, 0.5, 1.0, 0.5, 1.0, 0.5, 1.0, 0.5, 1.0, 0.5, 1.0, 0.5, 1.0, 0.5, 1.0, 0.5, 1.0, 0.5, 1.0, 0.5, 1.0, 0.5, 1.0, 0.5, 1.0, 0.5, 1.0, 0.5, 1.0, 0.5, 1.0, 0.5, 1.0, 0.5, 1.0, 0.5, 1.0, 0.5, 1.0, 0.5, 1.0, 0.5, 1.0, 0.5, 1.0, 0.5, 1.0, 0.5, 1.0, 0.5, 1.0, 0.5, 1.0, 0.5, 1.0, 0.5, 1.0, 0.5, 1.0, 0.5, 1.0, 0.5, 1.0, 0.5, 1.0, 0.5, 1.0, 0.5, 1.0, 0.5, 1.0, 0.5, 1.0, 0.5, 1.0, 0.5, 1.0, 0.5, 1.0, 0.5, 1.0, 0.5, 1.0, 0.5, 1.0, 0.5, 1.0, 0.5, 1.0, 0.5, 1.0, 0.5, 1.0, 0.5, 1.0, 0.5, 1.0, 0.5, 1.0, 0.5, 1.0, 0.5, 1.0, 0.5, 1.0, 0.5, 1.0, 0.5, 1.0, 0.5, 1.0, 0.5, 1.0, 0.5, 1.0, 0.5, 1.0, 0.5, 1.0, 0.5, 1.0, 0.5, 1.0, 0.5, 1.0, 0.5, 1.0, 0.5, 1.0, 0.5, 1.0, 0.5, 1.0, 0.5, 1.0, 0.5, 1.0, 0.5, 1.0, 0.5, 1.0, 0.5, 1.0, 0.5, 1.0, 0.5, 1.0, 0.5, 1.0, 0.5, 1.0, 0.5, 1.0, 0.5, 1.0, 0.5, 1.0, 0.5, 1.0, 0.5, 1.0, 0.5, 1.0, 0.5, 1.0, 0.5, 1.0, 0.5, 1.0, 0.5, 1.0, 0.5, 1.0, 0.5, 1.0, 0.5, 1.0, 0.5, 1.0, 0.5, 1.0, 0.5, 1.0, 0.5, 1.0, 0.5, 1.0, 0.5, 1.0, 0.5, 1.0, 0.5, 1.0, 0.5, 1.0, 0.5, 1.0, 0.5, 1.0, 0.5, 1.0, 0.5, 1.0, 0.5, 1.0, 0.5, 1.0, 0.5, 1.0, 0.5, 1.0, 0.5, 1.0, 0.5, 1.0, 0.5, 1.0, 0.5, 1.0, 0.5, 1.0, 0.5, 1.0, 0.5, 1.0, 0.5, 1.0, 0.5, 1.0, 0.5, 1.0, 0.5, 1.0, 0.5, 1.0, 0.5, 1.0, 0.5, 1.0, 0.5, 1.0, 0.5, 1.0, 0.5, 1.0, 0.5, 1.0, 0.5, 1.0, 0.5, 1.0, 0.5, 1.0, 0.5, 1.0, 0.5, 1.0, 0.5, 1.0, 0.5, 1.0, 0.5, 1.0, 0.5, 1.0, 0.5, 1.0, 0.5, 1.0, 0.5, 1.0, 0.5, 1.0, 0.5, 1.0, 0.5, 1.0, 0.5, 1.0, 0.5, 1.0, 0.5, 1.0, 0.5, 1.0, 0.5, 1.0, 0.5, 1.0, 0.5, 1.0, 0.5, 1.0, 0.5, 1.0, 0.5, 1.0, 0.5, 1.0, 0.5, 1.0, 0.5, 1.0, 0.5, 1.0, 0.5, 1.0, 0.5, 1.0, 0.5, 1.0, 0.5, 1.0, 0.5, 1.0, 0.5, 1.0, 0.5, 1.0, 0.5, 1.0, 0.5, 1.0, 0.5, 1.0, 0.5, 1.0, 0.5, 1.0, 0.5, 1.0, 0.5, 1.0, 0.5, 1.0, 0.5, 1.0, 0.5, 1.0, 0.5, 1.0, 0.5, 1.0, 0.5, 1.0, 0.5, 1.0, 0.5, 1.0, 0.5, 1.0, 0.5, 1.0, 0.5, 1.0, 0.5, 1.0, 0.5, 1.0, 0.5, 1.0, 0.5, 1.0, 0.5, 1.0, 0.5, 1.0, 0.5, 1.0, 0.5, 1.0, 0.5, 1.0, 0.5, 1.0, 0.5, 1.0, 0.5, 1.0, 0.5, 1.0, 0.5, 1.0, 0.5, 1.0, 0.5, 1.0, 0.5, 1.0, 0.5, 1.0, 0.5, 1.0, 0.5, 1.0, 0.5, 1.0, 0.5, 1.0, 0.5, 1.0, 0.5, 1.0, 0.5, 1.0, 0.5, 1.0, 0.5, 1.0, 0.5, 1.0, 0.5, 1.0, 0.5, 1.0, 0.5, 1.0, 0.5, 1.0, 0.5, 1.0, 0.5, 1.0, 0.5, 1.0, 0.5, 1.0, 0.5, 1.0, 0.5, 1.0, 0.5, 1.0, 0.5, 1.0, 0.5, 1.0, 0.5, 1.0, 0.5, 1.0, 0.5, 1.0, 0.5, 1.0, 0.5, 1.0, 0.5, 1.0, 0.5, 1.0, 0.5, 1.0, 0.5, 1.0, 0.5, 1.0, 0.5, 1.0, 0.5, 1.0, 0.5, 1.0, 0.5, 1.0, 0.5, 1.0, 0.5, 1.0, 0.5, 1.0, 0.5, 1.0, 0.5, 1.0, 0.5, 1.0, 0.5, 1.0, 0.5, 1.0, 0.5, 1.0, 0.5, 1.0, 0.5, 1.0, 0.5, 1.0, 0.5, 1.0, 0.5, 1.0, 0.5, 1.0, 0.5, 1.0, 0.5, 1.0, 0.5, 1.0, 0.5, 1.0, 0.5, 1.0, 0.5, 1.0, 0.5, 1.0, 0.5, 1.0, 0.5, 1.0, 0.5, 1.0, 0.5, 1.0, 0.5, 1.0, 0.5, 1.0, 0.5, 1.0, 0.5, 1.0, 0.5, 1.0, 0.5, 1.0, 0.5, 1.0, 0.5, 1.0, 0.5, 1.0, 0.5, 1.0, 0.5, 1.0, 0.5, 1.0, 0.5, 1.0, 0.5, 1.0, 0.5, 1.0, 0.5, 1.0, 0.5, 1.0, 0.5, 1.0, 0.5, 1.0, 0.5, 1.0, 0.5, 1.0, 0.5, 1.0, 0.5, 1.0, 0.5, 1.0, 0.5, 1.0, 0.5, 1.0, 0.5, 1.0, 0.5, 1.0, 0.5, 1.0, 0.5, 1.0, 0.5, 1.0, 0.5, 1.0, 0.5, 1.0, 0.5, 1.0, 0.5, 1.0, 0.5, 1.0, 0.5, 1.0, 0.5, 1.0, 0.5, 1.0, 0.5, 1.0, 0.5, 1.0, 0.5, 1.0, 0.5, 1.0, 0.5, 1.0, 0.5, 1.0, 0.5, 1.0, 0.5, 1.0, 0.5, 1.0, 0.5, 1.0, 0.5, 1.0, 0.5, 1.0, 0.5, 1.0, 0.5, 1.0, 0.5, 1.0, 0.5, 1.0, 0.5, 1.0, 0.5, 1.0, 0.5, 1.0, 0.5, 1.0, 0.5, 1.0, 0.5, 1.0, 0.5, 1.0, 0.5, 1.0, 0.5, 1.0, 0.5, 1.0, 0.5, 1.0, 0.5, 1.0, 0.5, 1.0, 0.5, 1.0, 0.5, 1.0, 0.5, 1.0, 0.5, 1.0, 0.5, 1.0, 0.5, 1.0, 0.5, 1.0, 0.5, 1.0, 0.5, 1.0, 0.5, 1.0, 0.5, 1.0, 0.5, 1.0, 0.5, 1.0, 0.5, 1.0, 0.5, 1.0, 0.5, 1.0, 0.5, 1.0, 0.5, 1.0, 0.5, 1.0, 0.5, 1.0, 0.5, 1.0, 0.5, 1.0, 0.5, 1.0, 0.5, 1.0, 0.5, 1.0, 0.5, 1.0, 0.5, 1.0, 0.5, 1.0, 0.5, 1.0, 0.5, 1.0, 0.5, 1.0, 0.5, 1.0, 0.5, 1.0, 0.5, 1.0, 0.5, 1.0, 0.5, 1.0, 0.5, 1.0, 0.5, 1.0, 0.5, 1.0, 0.5, 1.0, 0.5, 1.0, 0.5, 1.0, 0.5, 1.0, 0.5, 1.0, 0.5, 1.0, 0.5, 1.0, 0.5, 1.0, 0.5, 1.0, 0.5, 1.0, 0.5, 1.0, 0.5, 1.0, 0.5, 1.0, 0.5, 1.0, 0.5, 1.0, 0.5, 1.0, 0.5, 1.0, 0.5, 1.0, 0.5, 1.0, 0.5, 1.0, 0.5, 1.0, 0.5, 1.0, 0.5, 1.0, 0.5, 1.0, 0.5, 1.0, 0.5, 1.0, 0.5, 1.0, 0.5, 1.0, 0.5, 1.0, 0.5, 1.0, 0.5, 1.0, 0.5, 1.0, 0.5, 1.0, 0.5, 1.0, 0.5, 1.0, 0.5, 1.0, 0.5, 1.0, 0.5, 1.0, 0.5, 1.0, 0.5, 1.0, 0.5, 1.0, 0.5, 1.0, 0.5, 1.0, 0.5, 1.0, 0.5, 1.0, 0.5, 1.0, 0.5, 1.0, 0.5, 1.0, 0.5, 1.0, 0.5, 1.0, 0.5, 1.0, 0.5, 1.0, 0.5, 1.0, 0.5, 1.0, 0.5, 1.0, 0.5, 1.0, 0.5, 1.0, 0.5, 1.0, 0.5, 1.0, 0.5, 1.0, 0.5, 1.0, 0.5, 1.0, 0.5, 1.0, 0.5, 1.0, 0.5, 1.0, 0.5, 1.0, 0.5, 1.0, 0.5, 1.0, 0.5, 1.0, 0.5, 1.0, 0.5, 1.0, 0.5, 1.0, 0.5, 1.0, 0.5, 1.0, 0.5, 1.0, 0.5, 1.0, 0.5, 1.0, 0.5, 1.0, 0.5, 1.0, 0.5, 1.0, 0.5, 1.0, 0.5, 1.0, 0.5, 1.0, 0.5, 1.0, 0.5, 1.0, 0.5, 1.0, 0.5, 1.0, 0.5, 1.0, 0.5, 1.0, 0.5, 1.0, 0.5, 1.0, 0.5, 1.0, 0.5, 1.0, 0.5, 1.0, 0.5, 1.0, 0.5, 1.0, 0.5, 1.0, 0.5, 1.0, 0.5, 1.0, 0.5, 1.0, 0.5, 1.0, 0.5, 1.0, 0.5, 1.0, 0.5, 1.0, 0.5, 1.0, 0.5, 1.0, 0.5, 1.0, 0.5, 1.0, 0.5, 1.0, 0.5, 1.0, 0.5, 1.0, 0.5, 1.0, 0.5, 1.0, 0.5, 1.0, 0.5, 1.0, 0.5, 1.0, 0.5, 1.0, 0.5, 1.0, 0.5, 1.0, 0.5, 1.0, 0.5, 1.0, 0.5, 1.0, 0.5, 1.0, 0.5, 1.0, 0.5, 1.0, 0.5, 1.0, 0.5, 1.0, 0.5, 1.0, 0.5, 1.0, 0.5, 1.0, 0.5, 1.0, 0.5, 1.0, 0.5, 1.0, 0.5, 1.0, 0.5, 1.0, 0.5, 1.0, 0.5, 1.0, 0.5, 1.0, 0.5, 1.0, 0.5, 1.0, 0.5, 1.0, 0.5, 1.0, 0.5, 1.0, 0.5, 1.0, 0.5, 1.0, 0.5, 1.0, 0.5, 1.0, 0.5, 1.0, 0.5, 1.0, 0.5, 1.0, 0.5, 1.0, 0.5, 1.0, 0.5, 1.0, 0.5, 1.0, 0.5, 1.0, 0.5, 1.0, 0.5, 1.0, 0.5, 1.0, 0.5, 1.0, 0.5, 1.0, 0.5, 1.0, 0.5, 1.0, 0.5, 1.0, 0.5, 1.0, 0.5, 1.0, 0.5, 1.0, 0.5, 1.0, 0.5, 1.0, 0.5, 1.0, 0.5, 1.0, 0.5, 1.0, 0.5, 1.0, 0.5, 1.0, 0.5, 1.0, 0.5, 1.0, 0.5, 1.0, 0.5, 1.0, 0.5, 1.0, 0.5, 1.0, 0.5, 1.0, 0.5, 1.0, 0.5, 1.0, 0.5, 1.0, 0.5, 1.0, 0.5, 1.0, 0.5, 1.0, 0.5, 1.0, 0.5, 1.0, 0.5, 1.0, 0.5, 1.0, 0.5, 1.0, 0.5, 1.0, 0.5, 1.0, 0.5, 1.0, 0.5, 1.0, 0.5, 1.0, 0.5, 1.0, 0.5, 1.0, 0.5, 1.0, 0.5, 1.0, 0.5, 1.0, 0.5, 1.0, 0.5, 1.0, 0.5, 1.0, 0.5, 1.0, 0.5, 1.0, 0.5, 1.0, 0.5, 1.0, 0.5, 1.0, 0.5, 1.0, 0.5, 1.0, 0.5, 1.0, 0.5, 1.0, 0.5, 1.0, 0.5, 1.0, 0.5, 1.0, 0.5, 1.0, 0.5, 1.0, 0.5, 1.0, 0.5, 1.0, 0.5, 1.0, 0.5, 1.0, 0.5, 1.0, 0.5, 1.0, 0.5, 1.0, 0.5, 1.0, 0.5, 1.0, 0.5, 1.0, 0.5, 1.0, 0.5, 1.0, 0.5, 1.0, 0.5, 1.0, 0.5, 1.0, 0.5, 1.0, 0.5, 1.0, 0.5, 1.0, 0.5, 1.0, 0.5, 1.0, 0.5, 1.0, 0.5, 1.0, 0.5, 1.0, 0.5, 1.0, 0.5, 1.0, 0.5, 1.0, 0.5, 1.0, 0.5, 1.0, 0.5, 1.0, 0.5, 1.0, 0.5, 1.0, 0.5, 1.0, 0.5, 1.0, 0.5, 1.0, 0.5, 1.0, 0.5, 1.0, 0.5, 1.0, 0.5, 1.0, 0.5, 1.0, 0.5, 1.0, 0.5, 1.0, 0.5, 1.0, 0.5, 1.0, 0.5, 1.0, 0.5, 1.0, 0.5, 1.0, 0.5, 1.0, 0.5, 1.0, 0.5, 1.0, 0.5, 1.0, 0.5, 1.0, 0.5, 1.0, 0.5, 1.0, 0.5, 1.0, 0.5, 1.0, 0.5, 1.0, 0.5, 1.0, 0.5, 1.0, 0.5, 1.0, 0.5, 1.0, 0.5, 1.0, 0.5, 1.0, 0.5, 1.0, 0.5, 1.0, 0.5, 1.0, 0.5, 1.0, 0.5, 1.0, 0.5, 1.0, 0.5, 1.0, 0.5, 1.0, 0.5, 1.0, 0.5, 1.0, 0.5, 1.0, 0.5, 1.0, 0.5, 1.0, 0.5, 1.0, 0.5, 1.0, 0.5, 1.0, 0.5, 1.0, 0.5, 1.0, 0.5, 1.0, 0.5, 1.0, 0.5, 1.0, 0.5, 1.0, 0.5, 1.0, 0.5, 1.0, 0.5, 1.0, 0.5, 1.0, 0.5, 1.0, 0.5, 1.0, 0.5, 1.0, 0.5, 1.0, 0.5, 1.0, 0.5, 1.0, 0.5, 1.0, 0.5, 1.0, 0.5, 1.0, 0.5, 1.0, 0.5, 1.0, 0.5, 1.0, 0.5, 1.0, 0.5, 1.0, 0.5, 1.0, 0.5, 1.0, 0.5, 1.0, 0.5, 1.0, 0.5, 1.0, 0.5, 1.0, 0.5, 1.0, 0.5, 1.0, 0.5, 1.0, 0.5, 1.0, 0.5, 1.0, 0.5, 1.0, 0.5, 1.0, 0.5, 1.0, 0.5, 1.0, 0.5, 1.0, 0.5, 1.0, 0.5, 1.0, 0.5, 1.0, 0.5, 1.0, 0.5, 1.0, 0.5, 1.0, 0.5, 1.0, 0.5, 1.0, 0.5, 1.0, 0.5, 1.0, 0.5, 1.0, 0.5, 1.0, 0.5, 1.0, 0.5, 1.0, 0.5, 1.0, 0.5, 1.0, 0.5, 1.0, 0.5, 1.0, 0.5, 1.0, 0.5, 1.0, 0.5, 1.0, 0.5, 1.0, 0.5, 1.0, 0.5, 1.0, 0.5, 1.0, 0.5, 1.0, 0.5, 1.0, 0.5, 1.0, 0.5, 1.0, 0.5, 1.0, 0.5, 1.0, 0.5, 1.0, 0.5, 1.0, 0.5, 1.0, 0.5, 1.0, 0.5, 1.0, 0.5, 1.0, 0.5, 1.0, 0.5, 1.0, 0.5, 1.0, 0.5, 1.0, 0.5, 1.0, 0.5, 1.0, 0.5, 1.0, 0.5, 1.0, 0.5, 1.0, 0.5, 1.0, 0.5, 1.0, 0.5, 1.0, 0.5, 1.0, 0.5, 1.0, 0.5, 1.0, 0.5, 1.0, 0.5, 1.0, 0.5, 1.0, 0.5, 1.0, 0.5, 1.0, 0.5, 1.0, 0.5, 1.0, 0.5, 1.0, 0.5, 1.0, 0.5, 1.0, 0.5, 1.0, 0.5, 1.0, 0.5, 1.0, 0.5, 1.0, 0.5, 1.0, 0.5, 1.0, 0.5, 1.0, 0.5, 1.0, 0.5, 1.0, 0.5, 1.0, 0.5, 1.0, 0.5, 1.0, 0.5, 1.0, 0.5, 1.0, 0.5, 1.0, 0.5, 1.0, 0.5, 1.0, 0.5, 1.0, 0.5, 1.0, 0.5, 1.0, 0.5, 1.0, 0.5, 1.0, 0.5, 1.0, 0.5, 1.0, 0.5, 1.0, 0.5, 1.0, 0.5, 1.0, 0.5, 1.0, 0.5, 1.0, 0.5, 1.0, 0.5, 1.0, 0.5, 1.0, 0.5, 1.0, 0.5, 1.0, 0.5, 1.0, 0.5, 1.0, 0.5, 1.0, 0.5, 1.0, 0.5, 1.0, 0.5, 1.0, 0.5, 1.0, 0.5, 1.0, 0.5, 1.0, 0.5, 1.0, 0.5, 1.0, 0.5, 1.0, 0.5, 1.0, 0.5, 1.0, 0.5, 1.0, 0.5, 1.0, 0.5, 1.0, 0.5, 1.0, 0.5, 1.0, 0.5, 1.0, 0.5, 1.0, 0.5, 1.0, 0.5, 1.0, 0.5, 1.0, 0.5, 1.0, 0.5, 1.0, 0.5, 1.0, 0.5, 1.0, 0.5, 1.0, 0.5, 1.0, 0.5, 1.0, 0.5, 1.0, 0.5, 1.0, 0.5, 1.0, 0.5, 1.0, 0.5, 1.0, 0.5, 1.0, 0.5, 1.0, 0.5, 1.0, 0.5, 1.0, 0.5, 1.0, 0.5, 1.0, 0.5, 1.0, 0.5, 1.0, 0.5, 1.0, 0.5, 1.0, 0.5, 1.0, 0.5, 1.0, 0.5, 1.0, 0.5, 1.0, 0.5, 1.0, 0.5, 1.0, 0.5, 1.0, 0.5, 1.0, 0.5, 1.0, 0.5, 1.0, 0.5, 1.0, 0.5, 1.0, 0.5, 1.0, 0.5, 1.0, 0.5, 1.0, 0.5, 1.0, 0.5, 1.0, 0.5, 1.0, 0.5, 1.0, 0.5, 1.0, 0.5, 1.0, 0.5, 1.0, 0.5, 1.0, 0.5, 1.0, 0.5, 1.0, 0.5, 1.0, 0.5, 1.0, 0.5, 1.0, 0.5, 1.0, 0.5, 1.0, 0.5, 1.0, 0.5, 1.0, 0.5, 1.0, 0.5, 1.0, 0.5, 1.0, 0.5, 1.0, 0.5, 1.0, 0.5, 1.0, 0.5, 1.0, 0.5, 1.0, 0.5, 1.0, 0.5, 1.0, 0.5, 1.0, 0.5, 1.0, 0.5, 1.0, 0.5, 1.0, 0.5, 1.0, 0.5, 1.0, 0.5, 1.0, 0.5, 1.0, 0.5, 1.0, 0.5, 1.0, 0.5, 1.0, 0.5, 1.0, 0.5, 1.0, 0.5, 1.0, 0.5, 1.0, 0.5, 1.0, 0.5, 1.0, 0.5, 1.0, 0.5, 1.0, 0.5, 1.0, 0.5, 1.0, 0.5, 1.0, 0.5, 1.0, 0.5, 1.0, 0.5, 1.0, 0.5, 1.0, 0.5, 1.0, 0.5, 1.0, 0.5, 1.0, 0.5, 1.0, 0.5, 1.0, 0.5, 1.0, 0.5, 1.0, 0.5, 1.0, 0.5, 1.0, 0.5, 1.0, 0.5, 1.0, 0.5, 1.0, 0.5, 1.0, 0.5, 1.0, 0.5, 1.0, 0.5, 1.0, 0.5, 1.0, 0.5, 1.0, 0.5, 1.0, 0.5, 1.0, 0.5, 1.0, 0.5, 1.0, 0.5, 1.0, 0.5, 1.0, 0.5, 1.0, 0.5, 1.0, 0.5, 1.0, 0.5, 1.0, 0.5, 1.0, 0.5, 1.0, 0.5, 1.0, 0.5, 1.0, 0.5, 1.0, 0.5, 1.0, 0.5, 1.0, 0.5, 1.0, 0.5, 1.0, 0.5, 1.0, 0.5, 1.0, 0.5, 1.0, 0.5, 1.0, 0.5, 1.0, 0.5, 1.0, 0.5, 1.0, 0.5, 1.0, 0.5, 1.0, 0.5, 1.0, 0.5, 1.0, 0.5, 1.0, 0.5, 1.0, 0.5, 1.0, 0.5, 1.0, 0.5, 1.0, 0.5, 1.0, 0.5, 1.0, 0.5, 1.0, 0.5, 1.0, 0.5, 1.0, 0.5, 1.0, 0.5, 1.0, 0.5, 1.0, 0.5, 1.0, 0.5, 1.0, 0.5, 1.0, 0.5, 1.0, 0.5, 1.0, 0.5, 1.0, 0.5, 1.0, 0.5, 1.0, 0.5, 1.0, 0.5, 1.0, 0.5, 1.0, 0.5, 1.0, 0.5, 1.0, 0.5, 1.0, 0.5, 1.0, 0.5, 1.0, 0.5, 1.0, 0.5, 1.0, 0.5, 1.0, 0.5, 1.0, 0.5, 1.0, 0.5, 1.0, 0.5, 1.0, 0.5, 1.0, 0.5, 1.0, 0.5, 1.0, 0.5, 1.0, 0.5, 1.0, 0.5, 1.0, 0.5, 1.0, 0.5, 1.0, 0.5, 1.0, 0.5, 1.0, 0.5, 1.0, 0.5, 1.0, 0.5, 1.0, 0.5, 1.0, 0.5, 1.0, 0.5, 1.0, 0.5, 1.0, 0.5, 1.0, 0.5, 1.0, 0.5, 1.0, 0.5, 1.0, 0.5, 1.0, 0.5, 1.0, 0.5, 1.0, 0.5, 1.0, 0.5, 1.0, 0.5, 1.0, 0.5, 1.0, 0.5, 1.0, 0.5, 1.0, 0.5, 1.0, 0.5, 1.0, 0.5, 1.0, 0.5, 1.0, 0.5, 1.0, 0.5, 1.0, 0.5, 1.0, 0.5, 1.0, 0.5, 1.0, 0.5, 1.0, 0.5, 1.0, 0.5, 1.0, 0.5, 1.0, 0.5, 1.0, 0.5, 1.0, 0.5, 1.0, 0.5, 1.0, 0.5, 1.0, 0.5, 1.0, 0.5, 1.0, 0.5, 1.0, 0.5, 1.0, 0.5, 1.0, 0.5, 1.0, 0.5, 1.0, 0.5, 1.0, 0.5, 1.0, 0.5, 1.0, 0.5, 1.0, 0.5, 1.0, 0.5, 1.0, 0.5, 1.0, 0.5, 1.0, 0.5, 1.0, 0.5, 1.0, 0.5, 1.0, 0.5, 1.0, 0.5, 1.0, 0.5, 1.0, 0.5, 1.0, 0.5, 1.0, 0.5, 1.0, 0.5, 1.0, 0.5, 1.0, 0.5, 1.0, 0.5, 1.0, 0.5, 1.0, 0.5, 1.0, 0.5, 1.0, 0.5, 1.0, 0.5, 1.0, 0.5, 1.0, 0.5, 1.0, 0.5, 1.0, 0.5, 1.0, 0.5, 1.0, 0.5, 1.0, 0.5, 1.0, 0.5, 1.0, 0.5, 1.0, 0.5, 1.0, 0.5, 1.0, 0.5, 1.0, 0.5, 1.0, 0.5, 1.0, 0.5, 1.0, 0.5, 1.0, 0.5, 1.0, 0.5, 1.0, 0.5, 1.0, 0.5, 1.0, 0.5, 1.0, 0.5, 1.0, 0.5, 1.0, 0.5, 1.0, 0.5, 1.0, 0.5, 1.0, 0.5, 1.0, 0.5, 1.0, 0.5, 1.0, 0.5, 1.0, 0.5, 1.0, 0.5, 1.0, 0.5, 1.0, 0.5, 1.0, 0.5, 1.0, 0.5, 1.0, 0.5, 1.0, 0.5, 1.0, 0.5, 1.0, 0.5, 1.0, 0.5, 1.0, 0.5, 1.0, 0.5, 1.0, 0.5, 1.0, 0.5, 1.0, 0.5, 1.0, 0.5, 1.0, 0.5, 1.0, 0.5, 1.0, 0.5, 1.0, 0.5, 1.0, 0.5, 1.0, 0.5, 1.0, 0.5, 1.0, 0.5, 1.0, 0.5, 1.0, 0.5, 1.0, 0.5, 1.0, 0.5, 1.0, 0.5, 1.0, 0.5, 1.0, 0.5, 1.0, 0.5, 1.0, 0.5, 1.0, 0.5, 1.0, 0.5, 1.0, 0.5, 1.0, 0.5, 1.0, 0.5, 1.0, 0.5, 1.0, 0.5, 1.0, 0.5, 1.0, 0.5, 1.0, 0.5, 1.0, 0.5, 1.0, 0.5, 1.0, 0.5, 1.0, 0.5, 1.0, 0.5, 1.0, 0.5, 1.0, 0.5, 1.0, 0.5, 1.0, 0.5, 1.0, 0.5, 1.0, 0.5, 1.0, 0.5, 1.0, 0.5, 1.0, 0.5, 1.0, 0.5, 1.0, 0.5, 1.0, 0.5, 1.0, 0.5, 1.0, 0.5, 1.0, 0.5, 1.0, 0.5, 1.0, 0.5, 1.0, 0.5, 1.0, 0.5, 1.0, 0.5, 1.0, 0.5, 1.0, 0.5, 1.0, 0.5, 1.0, 0.5, 1.0, 0.5, 1.0, 0.5, 1.0, 0.5, 1.0, 0.5, 1.0, 0.5, 1.0, 0.5, 1.0, 0.5, 1.0, 0.5, 1.0, 0.5, 1.0, 0.5, 1.0, 0.5, 1.0, 0.5, 1.0, 0.5, 1.0, 0.5, 1.0, 0.5, 1.0, 0.5, 1.0, 0.5, 1.0, 0.5, 1.0, 0.5, 1.0, 0.5, 1.0, 0.5, 1.0, 0.5, 1.0, 0.5, 1.0, 0.5, 1.0, 0.5, 1.0, 0.5, 1.0, 0.5, 1.0, 0.5, 1.0, 0.5, 1.0, 0.5, 1.0, 0.5, 1.0, 0.5, 1.0, 0.5, 1.0, 0.5, 1.0, 0.5, 1.0, 0.5, 1.0, 0.5, 1.0, 0.5, 1.0, 0.5, 1.0, 0.5, 1.0, 0.5, 1.0, 0.5, 1.0, 0.5, 1.0, 0.5, 1.0, 0.5, 1.0, 0.5, 1.0, 0.5, 1.0, 0.5, 1.0, 0.5, 1.0, 0.5, 1.0, 0.5, 1.0, 0.5, 1.0, 0.5, 1.0, 0.5, 1.0, 0.5, 1.0, 0.5, 1.0, 0.5, 1.0, 0.5, 1.0, 0.5, 1.0, 0.5, 1.0, 0.5, 1.0, 0.5, 1.0, 0.5, 1.0, 0.5, 1.0, 0.5, 1.0, 0.5, 1.0, 0.5, 1.0, 0.5, 1.0, 0.5, 1.0, 0.5, 1.0, 0.5, 1.0, 0.5, 1.0, 0.5, 1.0, 0.5, 1.0, 0.5, 1.0, 0.5, 1.0, 0.5, 1.0, 0.5, 1.0, 0.5, 1.0, 0.5, 1.0, 0.5, 1.0, 0.5, 1.0, 0.5, 1.0, 0.5, 1.0, 0.5, 1.0, 0.5, 1.0, 0.5, 1.0, 0.5, 1.0, 0.5, 1.0, 0.5, 1.0, 0.5, 1.0, 0.5, 1.0, 0.5, 1.0, 0.5, 1.0, 0.5, 1.0, 0.5, 1.0, 0.5, 1.0, 0.5, 1.0, 0.5, 1.0, 0.5, 1.0, 0.5, 1.0, 0.5, 1.0, 0.5, 1.0, 0.5, 1.0, 0.5, 1.0, 0.5, 1.0, 0.5, 1.0, 0.5, 1.0, 0.5, 1.0, 0.5, 1.0, 0.5, 1.0, 0.5, 1.0, 0.5, 1.0, 0.5, 1.0, 0.5, 1.0, 0.5, 1.0, 0.5, 1.0, 0.5, 1.0, 0.5, 1.0, 0.5, 1.0, 0.5, 1.0, 0.5, 1.0, 0.5, 1.0, 0.5, 1.0, 0.5, 1.0, 0.5, 1.0, 0.5, 1.0, 0.5, 1.0, 0.5, 1.0, 0.5, 1.0, 0.5, 1.0, 0.5, 1.0, 0.5, 1.0, 0.5, 1.0, 0.5, 1.0, 0.5, 1.0, 0.5, 1.0, 0.5, 1.0, 0.5, 1.0, 0.5, 1.0, 0.5, 1.0, 0.5, 1.0, 0.5, 1.0, 0.5, 1.0, 0.5, 1.0, 0.5, 1.0, 0.5, 1.0, 0.5, 1.0, 0.5, 1.0, 0.5, 1.0, 0.5, 1.0, 0.5, 1.0, 0.5, 1.0, 0.5, 1.0, 0.5, 1.0, 0.5, 1.0, 0.5, 1.0, 0.5, 1.0, 0.5, 1.0, 0.5, 1.0, 0.5, 1.0, 0.5, 1.0, 0.5, 1.0, 0.5, 1.0, 0.5, 1.0, 0.5, 1.0, 0.5, 1.0, 0.5, 1.0, 0.5, 1.0, 0.5, 1.0, 0.5, 1.0, 0.5, 1.0, 0.5, 1.0, 0.5, 1.0, 0.5, 1.0, 0.5, 1.0, 0.5, 1.0, 0.5, 1.0, 0.5, 1.0, 0.5, 1.0, 0.5, 1.0, 0.5, 1.0, 0.5, 1.0, 0.5, 1.0, 0.5, 1.0, 0.5, 1.0, 0.5, 1.0, 0.5, 1.0, 0.5, 1.0, 0.5, 1.0, 0.5, 1.0, 0.5, 1.0, 0.5, 1.0, 0.5, 1.0, 0.5, 1.0, 0.5, 1.0, 0.5, 1.0, 0.5, 1.0, 0.5, 1.0, 0.5, 1.0, 0.5, 1.0, 0.5, 1.0, 0.5, 1.0, 0.5, 1.0, 0.5, 1.0, 0.5, 1.0, 0.5, 1.0, 0.5, 1.0, 0.5, 1.0, 0.5, 1.0, 0.5, 1.0, 0.5, 1.0, 0.5, 1.0, 0.5, 1.0, 0.5, 1.0, 0.5, 1.0, 0.5, 1.0, 0.5, 1.0, 0.5, 1.0, 0.5, 1.0, 0.5, 1.0, 0.5, 1.0, 0.5, 1.0, 0.5, 1.0, 0.5, 1.0, 0.5, 1.0, 0.5, 1.0, 0.5, 1.0, 0.5, 1.0, 0.5, 1.0, 0.5, 1.0, 0.5, 1.0, 0.5, 1.0, 0.5, 1.0, 0.5, 1.0, 0.5, 1.0, 0.5, 1.0, 0.5, 1.0, 0.5, 1.0, 0.5, 1.0, 0.5, 1.0, 0.5, 1.0, 0.5, 1.0, 0.5, 1.0, 0.5, 1.0, 0.5, 1.0, 0.5, 1.0, 0.5, 1.0, 0.5, 1.0, 0.5, 1.0, 0.5, 1.0, 0.5, 1.0, 0.5, 1.0, 0.5, 1.0, 0.5, 1.0, 0.5, 1.0, 0.5, 1.0, 0.5, 1.0, 0.5, 1.0, 0.5, 1.0, 0.5, 1.0, 0.5, 1.0, 0.5, 1.0, 0.5, 1.0, 0.5, 1.0, 0.5, 1.0, 0.5, 1.0, 0.5, 1.0, 0.5, 1.0, 0.5, 1.0, 0.5, 1.0, 0.5, 1.0, 0.5, 1.0, 0.5, 1.0, 0.5, 1.0, 0.5, 1.0, 0.5, 1.0, 0.5, 1.0, 0.5, 1.0, 0.5, 1.0, 0.5, 1.0, 0.5, 1.0, 0.5, 1.0, 0.5, 1.0, 0.5, 1.0, 0.5, 1.0, 0.5, 1.0, 0.5, 1.0, 0.5, 1.0, 0.5, 1.0, 0.5, 1.0, 0.5, 1.0, 0.5, 1.0, 0.5, 1.0, 0.5, 1.0, 0.5, 1.0, 0.5, 1.0, 0.5, 1.0, 0.5, 1.0, 0.5, 1.0, 0.5, 1.0, 0.5, 1.0, 0.5, 1.0, 0.5, 1.0, 0.5, 1.0, 0.5, 1.0, 0.5, 1.0, 0.5, 1.0, 0.5, 1.0, 0.5, 1.0, 0.5, 1.0, 0.5, 1.0, 0.5, 1.0, 0.5, 1.0, 0.5, 1.0, 0.5, 1.0, 0.5, 1.0, 0.5, 1.0, 0.5, 1.0, 0.5, 1.0, 0.5, 1.0, 0.5, 1.0, 0.5, 1.0, 0.5, 1.0, 0.5, 1.0, 0.5, 1.0, 0.5, 1.0, 0.5, 1.0, 0.5, 1.0, 0.5, 1.0, 0.5, 1.0, 0.5, 1.0, 0.5, 1.0, 0.5, 1.0, 0.5, 1.0, 0.5, 1.0, 0.5, 1.0, 0.5, 1.0, 0.5, 1.0, 0.5, 1.0, 0.5, 1.0, 0.5, 1.0, 0.5, 1.0, 0.5, 1.0, 0.5, 1.0, 0.5, 1.0, 0.5, 1.0, 0.5, 1.0, 0.5, 1.0, 0.5, 1.0, 0.5, 1.0, 0.5, 1.0, 0.5, 1.0, 0.5, 1.0, 0.5, 1.0, 0.5, 1.0, 0.5, 1.0, 0.5, 1.0, 0.5, 1.0, 0.5, 1.0, 0.5, 1.0, 0.5, 1.0, 0.5, 1.0, 0.5, 1.0, 0.5, 1.0, 0.5, 1.0, 0.5, 1.0, 0.5, 1.0, 0.5, 1.0, 0.5, 1.0, 0.5, 1.0, 0.5, 1.0, 0.5, 1.0, 0.5, 1.0, 0.5, 1.0, 0.5, 1.0, 0.5, 1.0, 0.5, 1.0, 0.5, 1.0, 0.5, 1.0, 0.5, 1.0, 0.5, 1.0, 0.5, 1.0, 0.5, 1.0, 0.5, 1.0, 0.5, 1.0, 0.5, 1.0, 0.5, 1.0, 0.5, 1.0, 0.5, 1.0, 0.5, 1.0, 0.5, 1.0, 0.5, 1.0, 0.5, 1.0, 0.5, 1.0, 0.5, 1.0, 0.5, 1.0, 0.5, 1.0, 0.5, 1.0, 0.5, 1.0, 0.5, 1.0, 0.5, 1.0, 0.5, 1.0, 0.5, 1.0, 0.5, 1.0, 0.5, 1.0, 0.5, 1.0, 0.5, 1.0, 0.5, 1.0, 0.5, 1.0, 0.5, 1.0, 0.5, 1.0, 0.5, 1.0, 0.5, 1.0, 0.5, 1.0, 0.5, 1.0, 0.5, 1.0, 0.5, 1.0, 0.5, 1.0, 0.5, 1.0, 0.5, 1.0, 0.5, 1.0, 0.5, 1.0, 0.5, 1.0, 0.5, 1.0, 0.5, 1.0, 0.5, 1.0, 0.5, 1.0, 0.5, 1.0, 0.5, 1.0, 0.5, 1.0, 0.5, 1.0, 0.5, 1.0, 0.5, 1.0, 0.5, 1.0, 0.5, 1.0, 0.5, 1.0, 0.5, 1.0, 0.5, 1.0, 0.5, 1.0, 0.5, 1.0, 0.5, 1.0, 0.5, 1.0, 0.5, 1.0, 0.5, 1.0, 0.5, 1.0, 0.5, 1.0, 0.5, 1.0, 0.5, 1.0, 0.5, 1.0, 0.5, 1.0, 0.5, 1.0, 0.5, 1.0, 0.5, 1.0, 0.5, 1.0, 0.5, 1.0, 0.5, 1.0, 0.5, 1.0, 0.5, 1.0, 0.5, 1.0, 0.5, 1.0, 0.5, 1.0, 0.5, 1.0, 0.5, 1.0, 0.5, 1.0, 0.5, 1.0, 0.5, 1.0, 0.5, 1.0, 0.5, 1.0, 0.5, 1.0, 0.5, 1.0, 0.5, 1.0, 0.5, 1.0, 0.5, 1.0, 0.5, 1.0, 0.5, 1.0, 0.5, 1.0, 0.5, 1.0, 0.5, 1.0, 0.5, 1.0, 0.5, 1.0, 0.5, 1.0, 0.5, 1.0, 0.5, 1.0, 0.5, 1.0, 0.5, 1.0, 0.5, 1.0, 0.5, 1.0, 0.5, 1.0, 0.5, 1.0, 0.5, 1.0, 0.5, 1.0, 0.5, 1.0, 0.5, 1.0, 0.5, 1.0, 0.5, 1.0, 0.5, 1.0, 0.5, 1.0, 0.5, 1.0, 0.5, 1.0, 0.5, 1.0, 0.5, 1.0, 0.5, 1.0, 0.5, 1.0, 0.5, 1.0, 0.5, 1.0, 0.5, 1.0, 0.5, 1.0, 0.5, 1.0, 0.5, 1.0, 0.5, 1.0, 0.5, 1.0, 0.5, 1.0, 0.5, 1.0, 0.5, 1.0, 0.5, 1.0, 0.5, 1.0, 0.5, 1.0, 0.5, 1.0, 0.5, 1.0, 0.5, 1.0, 0.5, 1.0, 0.5, 1.0, 0.5, 1.0, 0.5, 1.0, 0.5, 1.0, 0.5, 1.0, 0.5, 1.0, 0.5, 1.0, 0.5, 1.0, 0.5, 1.0, 0.5, 1.0, 0.5, 1.0, 0.5, 1.0, 0.5, 1.0, 0.5, 1.0, 0.5, 1.0, 0.5, 1.0, 0.5, 1.0, 0.5, 1.0, 0.5, 1.0, 0.5, 1.0, 0.5, 1.0, 0.5, 1.0, 0.5, 1.0, 0.5, 1.0, 0.5, 1.0, 0.5, 1.0, 0.5, 1.0, 0.5, 1.0, 0.5, 1.0, 0.5, 1.0, 0.5, 1.0, 0.5, 1.0, 0.5, 1.0, 0.5, 1.0, 0.5, 1.0, 0.5, 1.0, 0.5, 1.0, 0.5, 1.0, 0.5, 1.0, 0.5, 1.0, 0.5, 1.0, 0.5, 1.0, 0.5, 1.0, 0.5, 1.0, 0.5, 1.0, 0.5, 1.0, 0.5, 1.0, 0.5, 1.0, 0.5, 1.0, 0.5, 1.0, 0.5, 1.0, 0.5, 1.0, 0.5, 1.0, 0.5, 1.0, 0.5, 1.0, 0.5, 1.0, 0.5, 1.0, 0.5, 1.0, 0.5, 1.0, 0.5, 1.0, 0.5, 1.0, 0.5, 1.0, 0.5, 1.0, 0.5, 1.0, 0.5, 1.0, 0.5, 1.0, 0.5, 1.0, 0.5, 1.0, 0.5, 1.0, 0.5, 1.0, 0.5, 1.0, 0.5, 1.0, 0.5, 1.0, 0.5, 1.0, 0.5, 1.0, 0.5, 1.0, 0.5, 1.0, 0.5, 1.0, 0.5, 1.0, 0.5, 1.0, 0.5, 1.0, 0.5, 1.0, 0.5, 1.0, 0.5, 1.0, 0.5, 1.0, 0.5, 1.0, 0.5, 1.0, 0.5, 1.0, 0.5, 1.0, 0.5, 1.0, 0.5, 1.0, 0.5, 1.0, 0.5, 1.0, 0.5, 1.0, 0.5, 1.0, 0.5, 1.0, 0.5, 1.0, 0.5, 1.0, 0.5, 1.0, 0.5, 1.0, 0.5, 1.0, 0.5, 1.0, 0.5, 1.0, 0.5, 1.0, 0.5, 1.0, 0.5, 1.0, 0.5, 1.0, 0.5, 1.0, 0.5, 1.0, 0.5, 1.0, 0.5, 1.0, 0.5, 1.0, 0.5, 1.0, 0.5, 1.0, 0.5, 1.0, 0.5, 1.0, 0.5, 1.0, 0.5, 1.0, 0.5, 1.0, 0.5, 1.0, 0.5, 1.0, 0.5, 1.0, 0.5, 1.0, 0.5, 1.0, 0.5, 1.0, 0.5, 1.0, 0.5, 1.0, 0.5, 1.0, 0.5, 1.0, 0.5, 1.0, 0.5, 1.0, 0.5, 1.0, 0.5, 1.0, 0.5, 1.0, 0.5, 1.0, 0.5, 1.0, 0.5, 1.0, 0.5, 1.0, 0.5, 1.0, 0.5, 1.0, 0.5, 1.0, 0.5, 1.0, 0.5, 1.0, 0.5, 1.0, 0.5, 1.0, 0.5, 1.0, 0.5, 1.0, 0.5, 1.0, 0.5, 1.0, 0.5, 1.0, 0.5, 1.0, 0.5, 1.0, 0.5, 1.0, 0.5, 1.0, 0.5, 1.0, 0.5, 1.0, 0.5, 1.0, 0.5, 1.0, 0.5, 1.0, 0.5, 1.0, 0.5, 1.0, 0.5, 1.0, 0.5, 1.0, 0.5, 1.0, 0.5, 1.0, 0.5, 1.0, 0.5, 1.0, 0.5, 1.0, 0.5, 1.0, 0.5, 1.0, 0.5, 1.0, 0.5, 1.0, 0.5, 1.0, 0.5, 1.0, 0.5, 1.0])
me_neck_001.use_remesh_preserve_volume = False
me_neck_001.use_remesh_preserve_attributes = False
me_neck_001.use_mirror_vertex_groups = False
me_neck_001.update()

# ---- objects
ob_neck_001 = bpy.data.objects.new('neck.001', me_neck_001)

# ---- transforms, parenting, visibility, modifiers, constraints
ob_neck_001.location = (0.0, 0.0, 0.0)
ob_neck_001.rotation_euler = (1.571, -0.0, 0.0)
ob_neck_001.lineart.crease_threshold = 0.0

# ---- collection membership
col_collection_1.objects.link(ob_neck_001)

# ---- scene / render settings (as saved in the file)
scene.frame_start = 1; scene.frame_end = 250; scene.frame_set(1)
scene.render.engine = 'BLENDER_EEVEE_NEXT'
scene.render.resolution_percentage = 50
scene.render.dither_intensity = 0.0
scene.cycles.use_denoising = False
scene.cycles.samples = 10
scene.cycles.sampling_pattern = 'TABULATED_SOBOL'
scene.cycles.light_sampling_threshold = 0.0
scene.cycles.use_adaptive_sampling = False
scene.cycles.use_light_tree = False
scene.cycles.blur_glossy = 0.0
scene.cycles.volume_bounces = 1
scene.cycles.pixel_filter_type = 'GAUSSIAN'
scene.cycles.sample_clamp_indirect = 0.0
scene.view_settings.view_transform = 'Standard'
bpy.context.view_layer.update()

# ---- added for rendering (the .blend has no active camera and no usable light): camera, sun
cam_auto = bpy.data.cameras.new('AutoCamera')
cam_auto.lens = 50.0
cam_auto.sensor_width = 36.0
cam_auto.clip_end = 1000.0
ob_auto_camera = bpy.data.objects.new('AutoCamera', cam_auto)
scene.collection.objects.link(ob_auto_camera)
ob_auto_camera.location = (10.298, -20.7391, 145.495)
ob_auto_camera.rotation_euler = (1.09748, -7.21219e-08, 0.694738)
scene.camera = ob_auto_camera
light_auto_sun = bpy.data.lights.new('AutoSun', 'SUN')
light_auto_sun.energy = 3.0
light_auto_sun.angle = 0.0523599
ob_auto_sun = bpy.data.objects.new('AutoSun', light_auto_sun)
scene.collection.objects.link(ob_auto_sun)
ob_auto_sun.rotation_euler = (0.872665, 0.174533, 0.523599)
bpy.context.view_layer.update()
